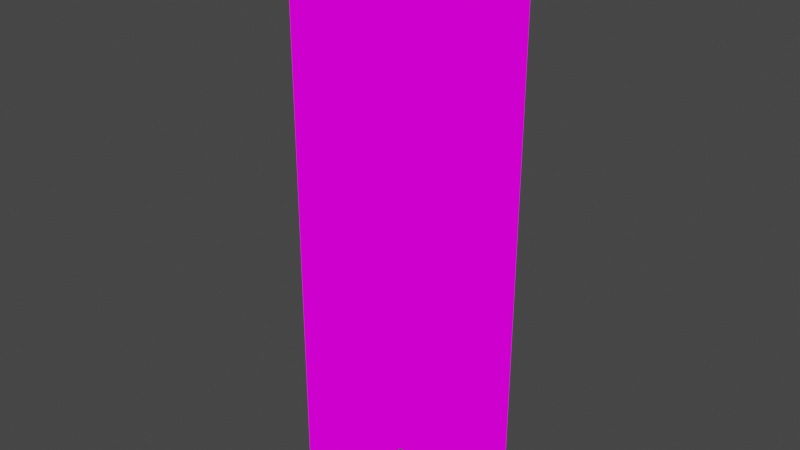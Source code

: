 # Source: fern.blend  (saved by Blender 4.2.66; exported with 4.5.12 LTS)
import bpy
from mathutils import Matrix  # noqa: F401  (used for matrix-valued properties, if any)

bpy.ops.wm.read_factory_settings(use_empty=True)
scene = bpy.context.scene
scene.name = 'Scene'

# ---- collections
col_collection = bpy.data.collections.new('Collection'); scene.collection.children.link(col_collection)

# ---- images (referenced by path relative to the original .blend; pixels are not part of the script)
import os
ASSET_DIR = os.environ.get("B2B_ASSET_DIR", "")  # directory of the original .blend (textures are referenced by path, not embedded)
HERE = os.path.dirname(os.path.abspath(__file__))  # packed textures are extracted next to this script under _unpacked/

def load_image(name, relpath, width, height, colorspace="sRGB"):
    """Load a texture the original file referenced (path relative to the .blend, or extracted next to this script)."""
    p = next((c for c in (os.path.join(HERE, relpath), os.path.join(ASSET_DIR, relpath)) if relpath and os.path.exists(c)), "")
    if p:
        img = bpy.data.images.load(p, check_existing=True)
        img.name = name
    else:  # same state as the original file: an image datablock whose file is absent (Cycles renders it pink)
        img = bpy.data.images.new(name, width, height)
        img.source = "FILE"
        img.filepath = "//" + (relpath or name)
    img.colorspace_settings.name = colorspace
    return img
img_foliage_png = load_image('foliage.png', 'foliage.png', 1024, 1024, 'sRGB')

# ---- materials (node trees are filled in below, after node groups)
mat_fern = bpy.data.materials.new('fern')
mat_fern.alpha_threshold = 0.0
mat_fern.use_transparent_shadow = False
mat_fern.roughness = 0.5
mat_fern.line_color = (0.0, 0.0, 0.0, 1.0)

# ---- material node trees
mat_fern.use_nodes = True; mat_fern.node_tree.nodes.clear()
_N = mat_fern.node_tree.nodes; _L = mat_fern.node_tree.links
n0 = _N.new('ShaderNodeOutputMaterial'); n0.name = 'Material Output'; n0.location = (498, 287)
n1 = _N.new('ShaderNodeEmission'); n1.name = 'Emission'; n1.location = (93, 314)
n2 = _N.new('ShaderNodeMixShader'); n2.name = 'Mix Shader'; n2.location = (313, 269)
n3 = _N.new('ShaderNodeTexImage'); n3.name = 'Image Texture'; n3.location = (-280, 280)
n3.image = img_foliage_png
n3.interpolation = 'Closest'
n4 = _N.new('ShaderNodeBsdfTransparent'); n4.name = 'Transparent BSDF'; n4.location = (35, 158)
n4.inputs[0].default_value = (1.0, 1.0, 1.0, 0.0)
_L.new(n3.outputs[0], n1.inputs[0])
_L.new(n1.outputs[0], n2.inputs[2])
_L.new(n2.outputs[0], n0.inputs[0])
_L.new(n3.outputs[1], n2.inputs[0])
_L.new(n4.outputs[0], n2.inputs[1])
n0.is_active_output = True

# ---- world
world_world = bpy.data.worlds.new('World'); scene.world = world_world
world_world.use_nodes = True; world_world.node_tree.nodes.clear()
_N = world_world.node_tree.nodes; _L = world_world.node_tree.links
n0 = _N.new('ShaderNodeOutputWorld'); n0.name = 'World Output'; n0.location = (300, 300)
n1 = _N.new('ShaderNodeBackground'); n1.name = 'Background'; n1.location = (10, 300)
n1.inputs[0].default_value = (0.05088, 0.05088, 0.05088, 1.0)
_L.new(n1.outputs[0], n0.inputs[0])
n0.is_active_output = True
world_world.color = (0.05088, 0.05088, 0.05088)
world_world.use_sun_shadow = False
world_world.sun_shadow_jitter_overblur = 0.0

# ---- meshes
me_cube_001 = bpy.data.meshes.new('Cube.001')
me_cube_001.from_pydata([(0.5, 5.96e-08, 2.0), (-0.5, 5.96e-08, 2.0), (0.5, -5.96e-08, 0.0), (-0.5, -5.96e-08, 0.0), (9.735e-08, -0.5, 2.0), (2.186e-08, 0.5, 2.0), (-2.186e-08, -0.5, 0.0), (-9.735e-08, 0.5, 0.0)], [], [(3, 2, 0, 1), (7, 6, 4, 5)])
_uv = me_cube_001.uv_layers.new(name='UVMap')
_uv.uv.foreach_set('vector', [0.07812, 0.8438, 0.09375, 0.8438, 0.09375, 0.875, 0.07812, 0.875, 0.07812, 0.8438, 0.09375, 0.8438, 0.09375, 0.875, 0.07812, 0.875])
me_cube_001.materials.append(mat_fern)
me_cube_001.use_mirror_vertex_groups = False
me_cube_001.update()

# ---- objects
ob_fern = bpy.data.objects.new('fern', me_cube_001)

# ---- transforms, parenting, visibility, modifiers, constraints
ob_fern.location = (0.0, 0.0, 0.0)
ob_fern.rotation_euler = (0.0, -0.0, 1.571)
ob_fern.lock_rotations_4d = False
ob_fern.empty_display_type = 'ARROWS'
ob_fern.lineart.crease_threshold = 0.0

# ---- collection membership
col_collection.objects.link(ob_fern)

# ---- scene / render settings (as saved in the file)
scene.frame_start = 1; scene.frame_end = 250; scene.frame_set(1)
scene.render.engine = 'BLENDER_EEVEE_NEXT'
scene.cycles.sampling_pattern = 'TABULATED_SOBOL'
scene.view_settings.view_transform = 'Filmic'
bpy.context.view_layer.update()

# ---- added for rendering (the .blend has no active camera): camera
cam_auto = bpy.data.cameras.new('AutoCamera')
cam_auto.lens = 50.0
cam_auto.sensor_width = 36.0
cam_auto.clip_end = 1000.0
ob_auto_camera = bpy.data.objects.new('AutoCamera', cam_auto)
scene.collection.objects.link(ob_auto_camera)
ob_auto_camera.location = (2.26633, -2.71959, 2.81306)
ob_auto_camera.rotation_euler = (1.09748, -7.21219e-08, 0.694738)
scene.camera = ob_auto_camera
bpy.context.view_layer.update()
